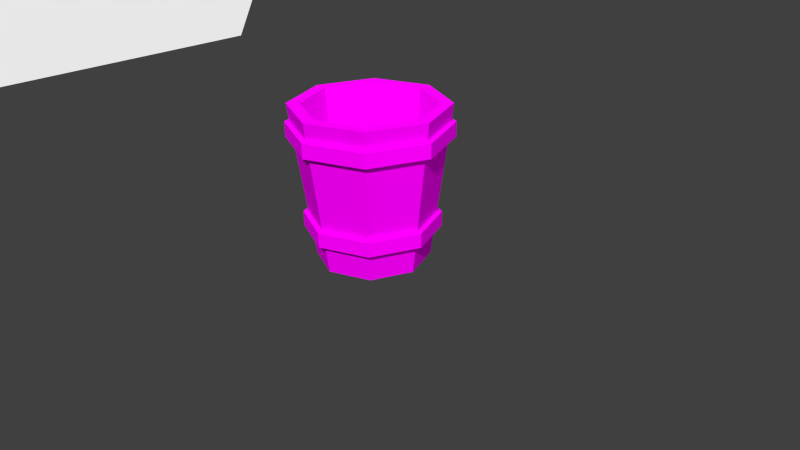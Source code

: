 # Source: Eimer_1.blend  (saved by Blender 2.72.0; exported with 4.5.12 LTS)
import bpy
from mathutils import Matrix  # noqa: F401  (used for matrix-valued properties, if any)

bpy.ops.wm.read_factory_settings(use_empty=True)
scene = bpy.context.scene
scene.name = 'Scene'

# ---- collections
col_collection_1 = bpy.data.collections.new('Collection 1'); scene.collection.children.link(col_collection_1)

# ---- images (referenced by path relative to the original .blend; pixels are not part of the script)
import os
ASSET_DIR = os.environ.get("B2B_ASSET_DIR", "")  # directory of the original .blend (textures are referenced by path, not embedded)
HERE = os.path.dirname(os.path.abspath(__file__))  # packed textures are extracted next to this script under _unpacked/

def load_image(name, relpath, width, height, colorspace="sRGB"):
    """Load a texture the original file referenced (path relative to the .blend, or extracted next to this script)."""
    p = next((c for c in (os.path.join(HERE, relpath), os.path.join(ASSET_DIR, relpath)) if relpath and os.path.exists(c)), "")
    if p:
        img = bpy.data.images.load(p, check_existing=True)
        img.name = name
    else:  # same state as the original file: an image datablock whose file is absent (Cycles renders it pink)
        img = bpy.data.images.new(name, width, height)
        img.source = "FILE"
        img.filepath = "//" + (relpath or name)
    img.colorspace_settings.name = colorspace
    return img
img_eimer_tex_png = load_image('Eimer_tex.png', 'Project Bronze Age/Objekte/Eimer_tex.png', 1024, 1024, 'sRGB')

# ---- materials (node trees are filled in below, after node groups)
mat_material_001 = bpy.data.materials.new('Material.001')
mat_material_001.alpha_threshold = 0.0
mat_material_001.roughness = 0.5
mat_material = bpy.data.materials.new('Material')
mat_material.alpha_threshold = 0.0
mat_material.roughness = 0.5

# ---- material node trees
mat_material_001.use_nodes = True; mat_material_001.node_tree.nodes.clear()
_N = mat_material_001.node_tree.nodes; _L = mat_material_001.node_tree.links
n0 = _N.new('ShaderNodeOutputMaterial'); n0.name = 'Material Output'; n0.location = (300, 300)
n1 = _N.new('ShaderNodeEmission'); n1.name = 'Emission'; n1.location = (110, 300)
n1.inputs[0].default_value = (0.8, 0.8, 0.8, 1.0)
_L.new(n1.outputs[0], n0.inputs[0])
n0.is_active_output = True
mat_material.use_nodes = True; mat_material.node_tree.nodes.clear()
_N = mat_material.node_tree.nodes; _L = mat_material.node_tree.links
n0 = _N.new('ShaderNodeOutputMaterial'); n0.name = 'Material Output'; n0.location = (300, 300)
n1 = _N.new('ShaderNodeBsdfDiffuse'); n1.name = 'Diffuse BSDF'; n1.location = (10, 300)
n2 = _N.new('ShaderNodeTexImage'); n2.name = 'Image Texture'; n2.location = (-180, 300)
n2.width = 140
n2.image = img_eimer_tex_png
_L.new(n1.outputs[0], n0.inputs[0])
_L.new(n2.outputs[0], n1.inputs[0])
n0.is_active_output = True

# ---- world
world_world = bpy.data.worlds.new('World'); scene.world = world_world
world_world.color = (0.05088, 0.05088, 0.05088)
world_world.use_sun_shadow = False
world_world.sun_shadow_jitter_overblur = 0.0
world_world.cycles.sampling_method = 'MANUAL'
world_world.cycles.sample_map_resolution = 256

# ---- cameras
cam_camera = bpy.data.cameras.new('Camera')
cam_camera.clip_end = 100.0
cam_camera.lens = 35.0
cam_camera.sensor_width = 32.0
cam_camera.sensor_height = 18.0
cam_camera.ortho_scale = 7.314
cam_camera.dof.focus_distance = 0.0

# ---- meshes
me_plane_002 = bpy.data.meshes.new('Plane.002')
me_plane_002.from_pydata([(-1.0, -1.0, 0.0), (1.0, -1.0, 0.0), (-1.0, 1.0, 0.0), (1.0, 1.0, 0.0)], [], [(0, 1, 3, 2)])
me_plane_002.materials.append(mat_material_001)
me_plane_002.use_remesh_preserve_volume = False
me_plane_002.use_remesh_preserve_attributes = False
me_plane_002.use_mirror_vertex_groups = False
me_plane_002.update()
me_plane_001 = bpy.data.meshes.new('Plane.001')
me_plane_001.from_pydata([(-1.0, -1.0, 0.0), (1.0, -1.0, 0.0), (-1.0, 1.0, 0.0), (1.0, 1.0, 0.0)], [], [(0, 1, 3, 2)])
me_plane_001.materials.append(mat_material_001)
me_plane_001.use_remesh_preserve_volume = False
me_plane_001.use_remesh_preserve_attributes = False
me_plane_001.use_mirror_vertex_groups = False
me_plane_001.update()
me_plane = bpy.data.meshes.new('Plane')
me_plane.from_pydata([(-1.0, -1.0, 0.0), (1.0, -1.0, 0.0), (-1.0, 1.0, 0.0), (1.0, 1.0, 0.0)], [], [(0, 1, 3, 2)])
me_plane.materials.append(mat_material_001)
me_plane.use_remesh_preserve_volume = False
me_plane.use_remesh_preserve_attributes = False
me_plane.use_mirror_vertex_groups = False
me_plane.update()
me_cylinder_002 = bpy.data.meshes.new('Cylinder.002')
me_cylinder_002.from_pydata([(0.0, 1.0, -1.0), (0.0, 1.0, 1.0), (0.7071, 0.7071, -1.0), (0.7071, 0.7071, 1.0), (1.0, -4.371e-08, -1.0), (1.0, -4.371e-08, 1.0), (0.7071, -0.7071, -1.0), (0.7071, -0.7071, 1.0), (-8.742e-08, -1.0, -1.0), (-8.742e-08, -1.0, 1.0), (-0.7071, -0.7071, -1.0), (-0.7071, -0.7071, 1.0), (-1.0, 1.192e-08, -1.0), (-1.0, 1.192e-08, 1.0), (-0.7071, 0.7071, -1.0), (-0.7071, 0.7071, 1.0), (-5.669e-09, 0.8913, -0.8913), (-5.669e-09, 0.8913, 0.8913), (0.6303, 0.6303, -0.8913), (0.6303, 0.6303, 0.8913), (0.8913, -3.815e-08, -0.8913), (0.8913, -3.815e-08, 0.8913), (0.6303, -0.6303, -0.8913), (0.6303, -0.6303, 0.8913), (-8.359e-08, -0.8913, -0.8913), (-8.359e-08, -0.8913, 0.8913), (-0.6303, -0.6303, -0.8913), (-0.6303, -0.6303, 0.8913), (-0.8913, 1.144e-08, -0.8913), (-0.8913, 1.144e-08, 0.8913), (-0.6303, 0.6303, -0.8913), (-0.6303, 0.6303, 0.8913), (0.0, 1.184, 11.52), (0.0, 1.184, 13.52), (0.8375, 0.8375, 11.52), (0.8375, 0.8375, 13.52), (1.184, -5.177e-08, 11.52), (1.184, -5.177e-08, 13.52), (0.8375, -0.8375, 11.52), (0.8375, -0.8375, 13.52), (-1.035e-07, -1.184, 11.52), (-1.035e-07, -1.184, 13.52), (-0.8375, -0.8375, 11.52), (-0.8375, -0.8375, 13.52), (-1.184, 1.412e-08, 11.52), (-1.184, 1.412e-08, 13.52), (-0.8375, 0.8375, 11.52), (-0.8375, 0.8375, 13.52), (-6.714e-09, 1.056, 11.63), (-6.714e-09, 1.056, 13.41), (0.7465, 0.7465, 11.63), (0.7465, 0.7465, 13.41), (1.056, -4.518e-08, 11.63), (1.056, -4.518e-08, 13.41), (0.7465, -0.7465, 11.63), (0.7465, -0.7465, 13.41), (-9.9e-08, -1.056, 11.63), (-9.9e-08, -1.056, 13.41), (-0.7465, -0.7465, 11.63), (-0.7465, -0.7465, 13.41), (-1.056, 1.355e-08, 11.63), (-1.056, 1.355e-08, 13.41), (-0.7465, 0.7465, 11.63), (-0.7465, 0.7465, 13.41), (-2.337e-09, 0.8336, -5.101), (0.0, 1.147, 15.95), (0.5895, 0.5895, -5.101), (0.8112, 0.8112, 15.95), (0.8336, -3.41e-08, -5.101), (1.147, -5.015e-08, 15.95), (0.5895, -0.5895, -5.101), (0.8112, -0.8112, 15.95), (-7.521e-08, -0.8336, -5.101), (-1.003e-07, -1.147, 15.95), (-0.5895, -0.5895, -5.101), (-0.8112, -0.8112, 15.95), (-0.8336, 1.228e-08, -5.101), (-1.147, 1.368e-08, 15.95), (-0.5895, 0.5895, -5.101), (-0.8112, 0.8112, 15.95), (-1.403e-09, 0.959, 15.95), (0.6781, 0.6781, 15.95), (0.959, -4.052e-08, 15.95), (0.6781, -0.6781, 15.95), (-8.524e-08, -0.959, 15.95), (-0.6781, -0.6781, 15.95), (-0.959, 1.284e-08, 15.95), (-0.6781, 0.6781, 15.95), (-8.844e-09, 0.7413, -4.12), (0.5242, 0.5242, -4.12), (0.7413, -3.132e-08, -4.12), (0.5242, -0.5242, -4.12), (-7.365e-08, -0.7413, -4.12), (-0.5242, -0.5242, -4.12), (-0.7413, 9.925e-09, -4.12), (-0.5242, 0.5242, -4.12)], [], [(0, 1, 3, 2), (2, 3, 5, 4), (4, 5, 7, 6), (6, 7, 9, 8), (8, 9, 11, 10), (10, 11, 13, 12), (8, 10, 26, 24), (14, 15, 1, 0), (12, 13, 15, 14), (2, 4, 20, 18), (30, 16, 17, 31), (28, 30, 31, 29), (0, 2, 18, 16), (9, 7, 23, 25), (14, 0, 16, 30), (15, 13, 29, 31), (4, 6, 22, 20), (5, 3, 19, 21), (10, 12, 28, 26), (11, 9, 25, 27), (3, 1, 17, 19), (1, 15, 31, 17), (6, 8, 24, 22), (7, 5, 21, 23), (12, 14, 30, 28), (13, 11, 27, 29), (26, 28, 29, 27), (24, 26, 27, 25), (16, 18, 19, 17), (18, 20, 21, 19), (22, 24, 25, 23), (20, 22, 23, 21), (32, 33, 35, 34), (34, 35, 37, 36), (36, 37, 39, 38), (38, 39, 41, 40), (40, 41, 43, 42), (42, 43, 45, 44), (40, 42, 58, 56), (46, 47, 33, 32), (44, 45, 47, 46), (34, 36, 52, 50), (62, 48, 49, 63), (60, 62, 63, 61), (32, 34, 50, 48), (41, 39, 55, 57), (46, 32, 48, 62), (47, 45, 61, 63), (36, 38, 54, 52), (37, 35, 51, 53), (42, 44, 60, 58), (43, 41, 57, 59), (35, 33, 49, 51), (33, 47, 63, 49), (38, 40, 56, 54), (39, 37, 53, 55), (44, 46, 62, 60), (45, 43, 59, 61), (58, 60, 61, 59), (56, 58, 59, 57), (48, 50, 51, 49), (50, 52, 53, 51), (54, 56, 57, 55), (52, 54, 55, 53), (64, 65, 67, 66), (66, 67, 69, 68), (68, 69, 71, 70), (70, 71, 73, 72), (72, 73, 75, 74), (74, 75, 77, 76), (65, 79, 87, 80), (78, 79, 65, 64), (76, 77, 79, 78), (64, 66, 68, 70, 72, 74, 76, 78), (80, 87, 95, 88), (79, 77, 86, 87), (77, 75, 85, 86), (75, 73, 84, 85), (73, 71, 83, 84), (71, 69, 82, 83), (69, 67, 81, 82), (67, 65, 80, 81), (89, 88, 95, 94, 93, 92, 91, 90), (87, 86, 94, 95), (86, 85, 93, 94), (85, 84, 92, 93), (84, 83, 91, 92), (83, 82, 90, 91), (82, 81, 89, 90), (81, 80, 88, 89)])
_uv = me_cylinder_002.uv_layers.new(name='UVMap')
_uv.uv.foreach_set('vector', [0.5576, 0.2298, 0.5554, 0.3307, 0.4906, 0.3253, 0.4936, 0.2369, 0.4936, 0.2369, 0.4906, 0.3253, 0.4294, 0.324, 0.4326, 0.239, 0.4326, 0.239, 0.4294, 0.324, 0.369, 0.3235, 0.3729, 0.2395, 0.3729, 0.2395, 0.369, 0.3235, 0.3092, 0.3235, 0.3136, 0.2397, 0.3136, 0.2397, 0.3092, 0.3235, 0.2495, 0.3237, 0.2542, 0.2397, 0.2542, 0.2397, 0.2495, 0.3237, 0.1892, 0.3244, 0.1947, 0.2392, 0.3136, 0.2397, 0.2542, 0.2397, 0.2544, 0.2323, 0.3137, 0.2324, 0.1343, 0.2372, 0.1269, 0.326, 0.06179, 0.3314, 0.06832, 0.2294, 0.1947, 0.2392, 0.1892, 0.3244, 0.1269, 0.326, 0.1343, 0.2372, 0.4936, 0.2369, 0.4326, 0.239, 0.4323, 0.2316, 0.4919, 0.2294, 0.1392, 0.4233, 0.08396, 0.4263, 0.06773, 0.3391, 0.1281, 0.3337, 0.195, 0.4214, 0.1392, 0.4233, 0.1281, 0.3337, 0.1894, 0.3317, 0.5576, 0.2298, 0.4936, 0.2369, 0.4919, 0.2294, 0.5511, 0.2223, 0.3092, 0.3235, 0.369, 0.3235, 0.3687, 0.3307, 0.309, 0.3306, 0.1343, 0.2372, 0.06832, 0.2294, 0.07495, 0.2223, 0.1361, 0.23, 0.1269, 0.326, 0.1892, 0.3244, 0.1894, 0.3317, 0.1281, 0.3337, 0.4326, 0.239, 0.3729, 0.2395, 0.3729, 0.2322, 0.4323, 0.2316, 0.4294, 0.324, 0.4906, 0.3253, 0.4894, 0.3324, 0.4289, 0.3312, 0.2542, 0.2397, 0.1947, 0.2392, 0.1952, 0.2319, 0.2544, 0.2323, 0.2495, 0.3237, 0.3092, 0.3235, 0.309, 0.3306, 0.2495, 0.3309, 0.4906, 0.3253, 0.5554, 0.3307, 0.5501, 0.3374, 0.4894, 0.3324, 0.06179, 0.3314, 0.1269, 0.326, 0.1281, 0.3337, 0.06773, 0.3391, 0.3729, 0.2395, 0.3136, 0.2397, 0.3137, 0.2324, 0.3729, 0.2322, 0.369, 0.3235, 0.4294, 0.324, 0.4289, 0.3312, 0.3687, 0.3307, 0.1947, 0.2392, 0.1343, 0.2372, 0.1361, 0.23, 0.1952, 0.2319, 0.1892, 0.3244, 0.2495, 0.3237, 0.2495, 0.3309, 0.1894, 0.3317, 0.251, 0.4202, 0.195, 0.4214, 0.1894, 0.3317, 0.2495, 0.3309, 0.307, 0.4199, 0.251, 0.4202, 0.2495, 0.3309, 0.309, 0.3306, 0.535, 0.4272, 0.4752, 0.4239, 0.4894, 0.3324, 0.5501, 0.3374, 0.4752, 0.4239, 0.4191, 0.4216, 0.4289, 0.3312, 0.4894, 0.3324, 0.3631, 0.4203, 0.307, 0.4199, 0.309, 0.3306, 0.3687, 0.3307, 0.4191, 0.4216, 0.3631, 0.4203, 0.3687, 0.3307, 0.4289, 0.3312, 0.6483, 0.02084, 0.6451, 0.1247, 0.5678, 0.1179, 0.5719, 0.02947, 0.5719, 0.02947, 0.5678, 0.1179, 0.4954, 0.1163, 0.4999, 0.03167, 0.4999, 0.03167, 0.4954, 0.1163, 0.4243, 0.1158, 0.4294, 0.03222, 0.4294, 0.03222, 0.4243, 0.1158, 0.354, 0.1157, 0.3594, 0.03237, 0.3594, 0.03237, 0.354, 0.1157, 0.2839, 0.116, 0.2894, 0.03238, 0.2894, 0.03238, 0.2839, 0.116, 0.2129, 0.1168, 0.2191, 0.03202, 0.3594, 0.03237, 0.2894, 0.03238, 0.2896, 0.02439, 0.3595, 0.02438, 0.1477, 0.02992, 0.1394, 0.1188, 0.06179, 0.1257, 0.06849, 0.02043, 0.2191, 0.03202, 0.2129, 0.1168, 0.1394, 0.1188, 0.1477, 0.02992, 0.5719, 0.02947, 0.4999, 0.03167, 0.4995, 0.02359, 0.5702, 0.02123, 0.1527, 0.2168, 0.08728, 0.2209, 0.06891, 0.1342, 0.1407, 0.1272, 0.2189, 0.2142, 0.1527, 0.2168, 0.1407, 0.1272, 0.2132, 0.1247, 0.6483, 0.02084, 0.5719, 0.02947, 0.5702, 0.02123, 0.6407, 0.01259, 0.354, 0.1157, 0.4243, 0.1158, 0.4239, 0.1236, 0.3538, 0.1235, 0.1477, 0.02992, 0.06849, 0.02043, 0.07622, 0.01259, 0.1496, 0.02196, 0.1394, 0.1188, 0.2129, 0.1168, 0.2132, 0.1247, 0.1407, 0.1272, 0.4999, 0.03167, 0.4294, 0.03222, 0.4294, 0.02421, 0.4995, 0.02359, 0.4954, 0.1163, 0.5678, 0.1179, 0.5664, 0.1256, 0.4948, 0.1241, 0.2894, 0.03238, 0.2191, 0.03202, 0.2197, 0.024, 0.2896, 0.02439, 0.2839, 0.116, 0.354, 0.1157, 0.3538, 0.1235, 0.2838, 0.1238, 0.5678, 0.1179, 0.6451, 0.1247, 0.6388, 0.1319, 0.5664, 0.1256, 0.06179, 0.1257, 0.1394, 0.1188, 0.1407, 0.1272, 0.06891, 0.1342, 0.4294, 0.03222, 0.3594, 0.03237, 0.3595, 0.02438, 0.4294, 0.02421, 0.4243, 0.1158, 0.4954, 0.1163, 0.4948, 0.1241, 0.4239, 0.1236, 0.2191, 0.03202, 0.1477, 0.02992, 0.1496, 0.02196, 0.2197, 0.024, 0.2129, 0.1168, 0.2839, 0.116, 0.2838, 0.1238, 0.2132, 0.1247, 0.2852, 0.2127, 0.2189, 0.2142, 0.2132, 0.1247, 0.2838, 0.1238, 0.3515, 0.2122, 0.2852, 0.2127, 0.2838, 0.1238, 0.3538, 0.1235, 0.6213, 0.2219, 0.5503, 0.2174, 0.5664, 0.1256, 0.6388, 0.1319, 0.5503, 0.2174, 0.484, 0.2142, 0.4948, 0.1241, 0.5664, 0.1256, 0.4178, 0.2126, 0.3515, 0.2122, 0.3538, 0.1235, 0.4239, 0.1236, 0.484, 0.2142, 0.4178, 0.2126, 0.4239, 0.1236, 0.4948, 0.1241, 0.3562, 0.5212, 0.3903, 0.9568, 0.328, 0.9571, 0.3109, 0.5214, 0.3109, 0.5214, 0.328, 0.9571, 0.2656, 0.9572, 0.2656, 0.5215, 0.2656, 0.5215, 0.2656, 0.9572, 0.2032, 0.9571, 0.2203, 0.5214, 0.2203, 0.5214, 0.2032, 0.9571, 0.1409, 0.9568, 0.175, 0.5212, 0.175, 0.5212, 0.1409, 0.9568, 0.07856, 0.9563, 0.1297, 0.5208, 0.1297, 0.5208, 0.07856, 0.9563, 0.01625, 0.9555, 0.08442, 0.5203, 0.739, 0.6563, 0.6912, 0.6085, 0.7046, 0.603, 0.7445, 0.6429, 0.4015, 0.5208, 0.4526, 0.9563, 0.3903, 0.9568, 0.3562, 0.5212, 0.4468, 0.5203, 0.515, 0.9555, 0.4526, 0.9563, 0.4015, 0.5208, 0.9353, 0.7034, 0.9655, 0.7034, 0.9869, 0.7248, 0.9869, 0.755, 0.9655, 0.7763, 0.9353, 0.7763, 0.914, 0.755, 0.914, 0.7248, 0.1732, 0.9455, 0.1211, 0.9452, 0.1566, 0.5299, 0.1969, 0.5302, 0.6912, 0.6085, 0.6912, 0.5409, 0.7046, 0.5465, 0.7046, 0.603, 0.6912, 0.5409, 0.739, 0.4931, 0.7445, 0.5065, 0.7046, 0.5465, 0.739, 0.4931, 0.8066, 0.4931, 0.801, 0.5065, 0.7445, 0.5065, 0.8066, 0.4931, 0.8543, 0.5409, 0.841, 0.5465, 0.801, 0.5065, 0.8543, 0.5409, 0.8543, 0.6085, 0.841, 0.603, 0.841, 0.5465, 0.8543, 0.6085, 0.8066, 0.6563, 0.801, 0.6429, 0.841, 0.603, 0.8066, 0.6563, 0.739, 0.6563, 0.7445, 0.6429, 0.801, 0.6429, 0.8807, 0.9228, 0.8285, 0.9228, 0.7917, 0.886, 0.7917, 0.8338, 0.8285, 0.7969, 0.8807, 0.7969, 0.9176, 0.8338, 0.9176, 0.886, 0.1211, 0.9452, 0.06899, 0.9447, 0.1163, 0.5296, 0.1566, 0.5299, 0.4859, 0.9447, 0.4338, 0.9452, 0.3983, 0.5299, 0.4386, 0.5296, 0.4338, 0.9452, 0.3817, 0.9455, 0.358, 0.5302, 0.3983, 0.5299, 0.3817, 0.9455, 0.3296, 0.9457, 0.3177, 0.5303, 0.358, 0.5302, 0.3296, 0.9457, 0.2775, 0.9457, 0.2775, 0.5304, 0.3177, 0.5303, 0.2775, 0.9457, 0.2253, 0.9457, 0.2372, 0.5303, 0.2775, 0.5304, 0.2253, 0.9457, 0.1732, 0.9455, 0.1969, 0.5302, 0.2372, 0.5303])
me_cylinder_002.materials.append(mat_material)
me_cylinder_002.use_remesh_preserve_volume = False
me_cylinder_002.use_remesh_preserve_attributes = False
me_cylinder_002.use_mirror_vertex_groups = False
me_cylinder_002.update()

# ---- objects
ob_plane_002 = bpy.data.objects.new('Plane.002', me_plane_002)
ob_plane_001 = bpy.data.objects.new('Plane.001', me_plane_001)
ob_plane = bpy.data.objects.new('Plane', me_plane)
ob_cylinder_002 = bpy.data.objects.new('Cylinder.002', me_cylinder_002)
ob_camera = bpy.data.objects.new('Camera', cam_camera)

# ---- transforms, parenting, visibility, modifiers, constraints
ob_plane_002.location = (0.6418, 0.426, 10.2)
ob_plane_002.rotation_euler = (6.425e-08, 2.496, 3.142)
ob_plane_002.scale = (3.87, 3.87, 3.87)
ob_plane_002.lineart.crease_threshold = 0.0
ob_plane_001.location = (7.442, 0.0, 3.842)
ob_plane_001.rotation_euler = (-0.0, 2.149, 3.142)
ob_plane_001.scale = (3.87, 3.87, 3.87)
ob_plane_001.lineart.crease_threshold = 0.0
ob_plane.location = (-6.521, 0.0, 3.842)
ob_plane.rotation_euler = (-0.0, 2.149, -0.0)
ob_plane.scale = (3.87, 3.87, 3.87)
ob_plane.lineart.crease_threshold = 0.0
ob_cylinder_002.location = (0.0, 0.0, 0.5144)
ob_cylinder_002.scale = (0.8716, 0.8716, 0.09498)
ob_cylinder_002.lineart.crease_threshold = 0.0
ob_camera.location = (7.481, -6.508, 5.344)
ob_camera.rotation_euler = (1.109, 0.01082, 0.8149)
ob_camera.lock_rotations_4d = False
ob_camera.empty_display_type = 'ARROWS'
ob_camera.color = (0.0, 0.0, 0.0, 0.0)
ob_camera.display_type = 'WIRE'
ob_camera.lineart.crease_threshold = 0.0

# ---- collection membership
col_collection_1.objects.link(ob_plane_002)
col_collection_1.objects.link(ob_plane_001)
col_collection_1.objects.link(ob_plane)
col_collection_1.objects.link(ob_cylinder_002)
col_collection_1.objects.link(ob_camera)

# ---- scene / render settings (as saved in the file)
scene.camera = ob_camera
scene.frame_start = 1; scene.frame_end = 250; scene.frame_set(1)
scene.render.engine = 'CYCLES'
scene.render.resolution_percentage = 50
scene.render.dither_intensity = 0.0
scene.cycles.use_denoising = False
scene.cycles.samples = 10
scene.cycles.sampling_pattern = 'TABULATED_SOBOL'
scene.cycles.light_sampling_threshold = 0.0
scene.cycles.use_adaptive_sampling = False
scene.cycles.use_light_tree = False
scene.cycles.blur_glossy = 0.0
scene.cycles.pixel_filter_type = 'GAUSSIAN'
scene.cycles.sample_clamp_indirect = 0.0
scene.view_settings.view_transform = 'Standard'
bpy.context.view_layer.update()

# ---- added for rendering (the .blend has no usable light): sun
light_auto_sun = bpy.data.lights.new('AutoSun', 'SUN')
light_auto_sun.energy = 3.0
light_auto_sun.angle = 0.0523599
ob_auto_sun = bpy.data.objects.new('AutoSun', light_auto_sun)
scene.collection.objects.link(ob_auto_sun)
ob_auto_sun.rotation_euler = (0.872665, 0.174533, 0.523599)
bpy.context.view_layer.update()
